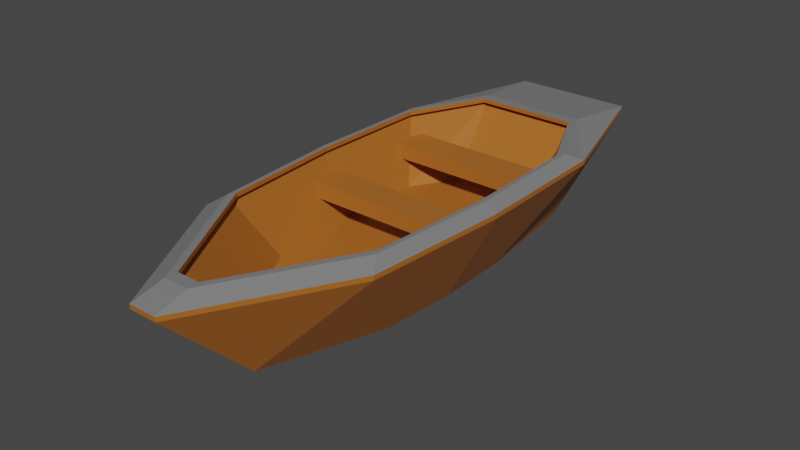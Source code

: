 # Source: boat.blend  (saved by Blender 2.93.20; exported with 4.5.12 LTS)
import bpy
from mathutils import Matrix  # noqa: F401  (used for matrix-valued properties, if any)

bpy.ops.wm.read_factory_settings(use_empty=True)
scene = bpy.context.scene
scene.name = 'Scene'

# ---- collections
col_collection = bpy.data.collections.new('Collection'); scene.collection.children.link(col_collection)

# ---- materials (node trees are filled in below, after node groups)
mat_material = bpy.data.materials.new('Material')
mat_material.alpha_threshold = 0.0
mat_material.use_transparent_shadow = False
mat_material.line_color = (0.0, 0.0, 0.0, 1.0)
mat_material_002 = bpy.data.materials.new('Material.002')
mat_material_002.use_transparent_shadow = False

# ---- material node trees
mat_material.use_nodes = True; mat_material.node_tree.nodes.clear()
_N = mat_material.node_tree.nodes; _L = mat_material.node_tree.links
n0 = _N.new('ShaderNodeOutputMaterial'); n0.name = 'Material Output'; n0.location = (300, 300)
n1 = _N.new('ShaderNodeBsdfPrincipled'); n1.name = 'Principled BSDF'; n1.location = (10, 300)
n1.distribution = 'GGX'
n1.subsurface_method = 'BURLEY'
n1.inputs[0].default_value = (0.4179, 0.1356, 0.02029, 1.0)
n1.inputs[2].default_value = 0.4
n1.inputs[3].default_value = 1.45
n1.inputs[27].default_value = (0.0, 0.0, 0.0, 1.0)
n1.inputs[28].default_value = 1.0
_L.new(n1.outputs[0], n0.inputs[0])
n0.is_active_output = True
mat_material_002.use_nodes = True; mat_material_002.node_tree.nodes.clear()
_N = mat_material_002.node_tree.nodes; _L = mat_material_002.node_tree.links
n0 = _N.new('ShaderNodeBsdfPrincipled'); n0.name = 'Principled BSDF'; n0.location = (10, 300)
n0.distribution = 'GGX'
n0.subsurface_method = 'BURLEY'
n0.inputs[0].default_value = (0.2019, 0.2019, 0.2019, 1.0)
n0.inputs[3].default_value = 1.45
n0.inputs[27].default_value = (0.0, 0.0, 0.0, 1.0)
n0.inputs[28].default_value = 1.0
n1 = _N.new('ShaderNodeOutputMaterial'); n1.name = 'Material Output'; n1.location = (300, 300)
_L.new(n0.outputs[0], n1.inputs[0])
n1.is_active_output = True

# ---- world
world_world = bpy.data.worlds.new('World'); scene.world = world_world
world_world.use_nodes = True; world_world.node_tree.nodes.clear()
_N = world_world.node_tree.nodes; _L = world_world.node_tree.links
n0 = _N.new('ShaderNodeOutputWorld'); n0.name = 'World Output'; n0.location = (300, 300)
n1 = _N.new('ShaderNodeBackground'); n1.name = 'Background'; n1.location = (10, 300)
n1.inputs[0].default_value = (0.05088, 0.05088, 0.05088, 1.0)
_L.new(n1.outputs[0], n0.inputs[0])
n0.is_active_output = True
world_world.color = (0.03685, 0.01235, 0.05087)
world_world.use_sun_shadow = False
world_world.sun_shadow_jitter_overblur = 0.0

# ---- meshes
me_plane = bpy.data.meshes.new('Plane')
me_plane.from_pydata([(-0.6772, -0.3449, 0.0), (0.6772, -0.08053, 0.0), (-0.6772, 0.3449, 0.0), (0.6772, 0.08053, 0.0), (0.0, -0.4732, 0.0), (0.0, 0.4732, 0.0), (0.2668, -0.424, 0.0), (0.2668, 0.424, 0.0), (-0.2668, 0.4615, 0.0), (-0.2668, -0.4615, 0.0), (-1.0, -0.5092, 1.187), (1.0, -0.1189, 1.187), (-1.0, 0.5092, 1.187), (1.0, 0.1189, 1.187), (0.0, -0.8868, 1.187), (0.0, 0.8868, 1.187), (0.5, -0.7946, 1.187), (0.5, 0.7946, 1.187), (-0.5, 0.8649, 1.187), (-0.5, -0.8649, 1.187), (-0.7217, -0.4513, 1.292), (0.8877, -0.1054, 1.292), (-0.7217, 0.4513, 1.292), (0.8877, 0.1054, 1.292), (0.001416, -0.7859, 1.292), (0.001416, 0.7859, 1.292), (0.4445, -0.7042, 1.292), (0.4445, 0.7042, 1.292), (-0.4417, 0.7665, 1.292), (-0.4417, -0.7665, 1.292), (-0.4744, -0.3282, 0.4873), (0.6445, -0.07663, 0.4873), (-0.4744, 0.3282, 0.4873), (0.6445, 0.07663, 0.4873), (0.0, -0.5715, 0.4873), (0.0, 0.5715, 0.4873), (0.3222, -0.5121, 0.4873), (0.3222, 0.5121, 0.4873), (-0.3222, 0.5574, 0.4873), (-0.3222, -0.5574, 0.4873), (-0.9991, 0.5092, 1.248), (-0.9991, -0.5092, 1.248), (0.5009, -0.7946, 1.248), (1.001, -0.1189, 1.248), (1.001, 0.1189, 1.248), (-0.4991, 0.8649, 1.248), (-0.4991, -0.8649, 1.248), (0.0008517, -0.8868, 1.248), (0.5009, 0.7946, 1.248), (0.0008517, 0.8868, 1.248), (0.4454, -0.7042, 1.35), (-0.7209, 0.4513, 1.35), (-0.7209, -0.4513, 1.35), (0.8885, -0.1054, 1.35), (0.8885, 0.1054, 1.35), (-0.4409, 0.7665, 1.35), (-0.4409, -0.7665, 1.35), (0.002233, -0.7859, 1.35), (0.4454, 0.7042, 1.35), (0.002233, 0.7859, 1.35), (0.4256, 0.6705, 1.349), (0.4249, 0.6705, 1.294), (0.8467, 0.1003, 1.294), (0.8475, 0.1003, 1.349), (-0.6854, 0.4297, 1.294), (-0.6854, -0.4297, 1.294), (0.4249, -0.6705, 1.294), (0.8467, -0.1003, 1.294), (-0.4189, 0.7298, 1.294), (-0.4189, -0.7298, 1.294), (0.003001, -0.7482, 1.294), (0.003001, 0.7482, 1.294), (-0.6846, -0.4297, 1.349), (-0.6846, 0.4297, 1.349), (0.4256, -0.6705, 1.349), (0.003778, -0.7482, 1.349), (0.8475, -0.1003, 1.349), (-0.4181, 0.7298, 1.349), (-0.4181, -0.7298, 1.349), (0.003778, 0.7482, 1.349)], [], [(6, 7, 3, 1), (9, 8, 5, 4), (4, 5, 7, 6), (0, 2, 8, 9), (18, 12, 40, 45), (55, 51, 73, 77), (15, 18, 45, 49), (11, 13, 44, 43), (8, 2, 12, 18), (5, 8, 18, 15), (2, 0, 10, 12), (4, 6, 16, 14), (9, 4, 14, 19), (0, 9, 19, 10), (6, 1, 11, 16), (3, 7, 17, 13), (7, 5, 15, 17), (1, 3, 13, 11), (27, 25, 35, 37), (23, 27, 37, 33), (26, 21, 31, 36), (20, 29, 39, 30), (24, 29, 69, 70), (29, 20, 65, 69), (16, 11, 43, 42), (53, 54, 63, 76), (13, 17, 48, 44), (22, 28, 68, 64), (36, 31, 33, 37), (39, 34, 35, 38), (34, 36, 37, 35), (30, 39, 38, 32), (21, 23, 33, 31), (28, 22, 32, 38), (25, 28, 38, 35), (22, 20, 30, 32), (24, 26, 36, 34), (29, 24, 34, 39), (41, 46, 56, 52), (46, 47, 57, 56), (47, 42, 50, 57), (40, 41, 52, 51), (42, 43, 53, 50), (44, 48, 58, 54), (48, 49, 59, 58), (43, 44, 54, 53), (45, 40, 51, 55), (49, 45, 55, 59), (52, 56, 78, 72), (10, 19, 46, 41), (28, 25, 71, 68), (19, 14, 47, 46), (50, 53, 76, 74), (23, 21, 67, 62), (17, 15, 49, 48), (59, 55, 77, 79), (14, 16, 42, 47), (12, 10, 41, 40), (62, 67, 76, 63), (67, 66, 74, 76), (61, 62, 63, 60), (65, 64, 73, 72), (66, 70, 75, 74), (68, 71, 79, 77), (64, 68, 77, 73), (69, 65, 72, 78), (70, 69, 78, 75), (71, 61, 60, 79), (25, 27, 61, 71), (56, 57, 75, 78), (58, 59, 79, 60), (26, 24, 70, 66), (57, 50, 74, 75), (20, 22, 64, 65), (27, 23, 62, 61), (54, 58, 60, 63), (21, 26, 66, 67), (51, 52, 72, 73)])
me_plane.polygons.foreach_set('material_index', [0, 0, 0, 0, 0, 1, 0, 0, 0, 0, 0, 0, 0, 0, 0, 0, 0, 0, 0, 0, 0, 0, 0, 0, 0, 1, 0, 0, 0, 0, 0, 0, 0, 0, 0, 0, 0, 0, 1, 1, 1, 1, 1, 1, 1, 1, 1, 1, 1, 0, 0, 0, 1, 0, 0, 1, 0, 0, 0, 0, 0, 0, 0, 0, 0, 0, 0, 0, 0, 1, 1, 0, 1, 0, 0, 1, 0, 1])
_uv = me_plane.uv_layers.new(name='UVMap')
_uv.uv.foreach_set('vector', [0.75, 0.0, 0.75, 1.0, 1.0, 1.0, 1.0, 0.0, 0.25, 0.0, 0.25, 1.0, 0.5, 1.0, 0.5, 0.0, 0.5, 0.0, 0.5, 1.0, 0.75, 1.0, 0.75, 0.0, 0.0, 0.0, 0.0, 1.0, 0.25, 1.0, 0.25, 0.0, 0.25, 1.0, 0.0, 1.0, 0.0, 1.0, 0.25, 1.0, 0.25, 1.0, 0.0, 1.0, 0.0, 1.0, 0.25, 1.0, 0.5, 1.0, 0.25, 1.0, 0.25, 1.0, 0.5, 1.0, 1.0, 0.0, 1.0, 1.0, 1.0, 1.0, 1.0, 0.0, 0.25, 1.0, 0.0, 1.0, 0.0, 1.0, 0.25, 1.0, 0.5, 1.0, 0.25, 1.0, 0.25, 1.0, 0.5, 1.0, 0.0, 1.0, 0.0, 0.0, 0.0, 0.0, 0.0, 1.0, 0.5, 0.0, 0.75, 0.0, 0.75, 0.0, 0.5, 0.0, 0.25, 0.0, 0.5, 0.0, 0.5, 0.0, 0.25, 0.0, 0.0, 0.0, 0.25, 0.0, 0.25, 0.0, 0.0, 0.0, 0.75, 0.0, 1.0, 0.0, 1.0, 0.0, 0.75, 0.0, 1.0, 1.0, 0.75, 1.0, 0.75, 1.0, 1.0, 1.0, 0.75, 1.0, 0.5, 1.0, 0.5, 1.0, 0.75, 1.0, 1.0, 0.0, 1.0, 1.0, 1.0, 1.0, 1.0, 0.0, 0.75, 1.0, 0.5, 1.0, 0.5, 1.0, 0.75, 1.0, 1.0, 1.0, 0.75, 1.0, 0.75, 1.0, 1.0, 1.0, 0.75, 0.0, 1.0, 0.0, 1.0, 0.0, 0.75, 0.0, 0.0, 0.0, 0.25, 0.0, 0.25, 0.0, 0.0, 0.0, 0.5, 0.0, 0.25, 0.0, 0.25, 0.0, 0.5, 0.0, 0.25, 0.0, 0.0, 0.0, 0.0, 0.0, 0.25, 0.0, 0.75, 0.0, 1.0, 0.0, 1.0, 0.0, 0.75, 0.0, 1.0, 0.0, 1.0, 1.0, 1.0, 1.0, 1.0, 0.0, 1.0, 1.0, 0.75, 1.0, 0.75, 1.0, 1.0, 1.0, 0.0, 1.0, 0.25, 1.0, 0.25, 1.0, 0.0, 1.0, 0.75, 0.0, 1.0, 0.0, 1.0, 1.0, 0.75, 1.0, 0.25, 0.0, 0.5, 0.0, 0.5, 1.0, 0.25, 1.0, 0.5, 0.0, 0.75, 0.0, 0.75, 1.0, 0.5, 1.0, 0.0, 0.0, 0.25, 0.0, 0.25, 1.0, 0.0, 1.0, 1.0, 0.0, 1.0, 1.0, 1.0, 1.0, 1.0, 0.0, 0.25, 1.0, 0.0, 1.0, 0.0, 1.0, 0.25, 1.0, 0.5, 1.0, 0.25, 1.0, 0.25, 1.0, 0.5, 1.0, 0.0, 1.0, 0.0, 0.0, 0.0, 0.0, 0.0, 1.0, 0.5, 0.0, 0.75, 0.0, 0.75, 0.0, 0.5, 0.0, 0.25, 0.0, 0.5, 0.0, 0.5, 0.0, 0.25, 0.0, 0.0, 0.0, 0.25, 0.0, 0.25, 0.0, 0.0, 0.0, 0.25, 0.0, 0.5, 0.0, 0.5, 0.0, 0.25, 0.0, 0.5, 0.0, 0.75, 0.0, 0.75, 0.0, 0.5, 0.0, 0.0, 1.0, 0.0, 0.0, 0.0, 0.0, 0.0, 1.0, 0.75, 0.0, 1.0, 0.0, 1.0, 0.0, 0.75, 0.0, 1.0, 1.0, 0.75, 1.0, 0.75, 1.0, 1.0, 1.0, 0.75, 1.0, 0.5, 1.0, 0.5, 1.0, 0.75, 1.0, 1.0, 0.0, 1.0, 1.0, 1.0, 1.0, 1.0, 0.0, 0.25, 1.0, 0.0, 1.0, 0.0, 1.0, 0.25, 1.0, 0.5, 1.0, 0.25, 1.0, 0.25, 1.0, 0.5, 1.0, 0.0, 0.0, 0.25, 0.0, 0.25, 0.0, 0.0, 0.0, 0.0, 0.0, 0.25, 0.0, 0.25, 0.0, 0.0, 0.0, 0.25, 1.0, 0.5, 1.0, 0.5, 1.0, 0.25, 1.0, 0.25, 0.0, 0.5, 0.0, 0.5, 0.0, 0.25, 0.0, 0.75, 0.0, 1.0, 0.0, 1.0, 0.0, 0.75, 0.0, 1.0, 1.0, 1.0, 0.0, 1.0, 0.0, 1.0, 1.0, 0.75, 1.0, 0.5, 1.0, 0.5, 1.0, 0.75, 1.0, 0.5, 1.0, 0.25, 1.0, 0.25, 1.0, 0.5, 1.0, 0.5, 0.0, 0.75, 0.0, 0.75, 0.0, 0.5, 0.0, 0.0, 1.0, 0.0, 0.0, 0.0, 0.0, 0.0, 1.0, 1.0, 1.0, 1.0, 0.0, 1.0, 0.0, 1.0, 1.0, 1.0, 0.0, 0.75, 0.0, 0.75, 0.0, 1.0, 0.0, 0.75, 1.0, 1.0, 1.0, 1.0, 1.0, 0.75, 1.0, 0.0, 0.0, 0.0, 1.0, 0.0, 1.0, 0.0, 0.0, 0.75, 0.0, 0.5, 0.0, 0.5, 0.0, 0.75, 0.0, 0.25, 1.0, 0.5, 1.0, 0.5, 1.0, 0.25, 1.0, 0.0, 1.0, 0.25, 1.0, 0.25, 1.0, 0.0, 1.0, 0.25, 0.0, 0.0, 0.0, 0.0, 0.0, 0.25, 0.0, 0.5, 0.0, 0.25, 0.0, 0.25, 0.0, 0.5, 0.0, 0.5, 1.0, 0.75, 1.0, 0.75, 1.0, 0.5, 1.0, 0.5, 1.0, 0.75, 1.0, 0.75, 1.0, 0.5, 1.0, 0.25, 0.0, 0.5, 0.0, 0.5, 0.0, 0.25, 0.0, 0.75, 1.0, 0.5, 1.0, 0.5, 1.0, 0.75, 1.0, 0.75, 0.0, 0.5, 0.0, 0.5, 0.0, 0.75, 0.0, 0.5, 0.0, 0.75, 0.0, 0.75, 0.0, 0.5, 0.0, 0.0, 0.0, 0.0, 1.0, 0.0, 1.0, 0.0, 0.0, 0.75, 1.0, 1.0, 1.0, 1.0, 1.0, 0.75, 1.0, 1.0, 1.0, 0.75, 1.0, 0.75, 1.0, 1.0, 1.0, 1.0, 0.0, 0.75, 0.0, 0.75, 0.0, 1.0, 0.0, 0.0, 1.0, 0.0, 0.0, 0.0, 0.0, 0.0, 1.0])
me_plane.materials.append(mat_material)
me_plane.materials.append(mat_material_002)
me_plane.use_remesh_fix_poles = True
me_plane.use_remesh_preserve_attributes = False
me_plane.update()
me_cube_001 = bpy.data.meshes.new('Cube.001')
me_cube_001.from_pydata([(-1.0, -0.9429, -1.0), (-1.0, -1.0, 1.0), (-1.0, 0.908, -1.0), (-1.0, 1.0, 1.0), (1.0, -0.9429, -1.0), (1.0, -1.0, 1.0), (1.0, 0.908, -1.0), (1.0, 1.0, 1.0)], [], [(0, 1, 3, 2), (2, 3, 7, 6), (6, 7, 5, 4), (4, 5, 1, 0), (2, 6, 4, 0), (7, 3, 1, 5)])
_uv = me_cube_001.uv_layers.new(name='UVMap')
_uv.uv.foreach_set('vector', [0.375, 0.0, 0.625, 0.0, 0.625, 0.25, 0.375, 0.25, 0.375, 0.25, 0.625, 0.25, 0.625, 0.5, 0.375, 0.5, 0.375, 0.5, 0.625, 0.5, 0.625, 0.75, 0.375, 0.75, 0.375, 0.75, 0.625, 0.75, 0.625, 1.0, 0.375, 1.0, 0.125, 0.5, 0.375, 0.5, 0.375, 0.75, 0.125, 0.75, 0.625, 0.5, 0.875, 0.5, 0.875, 0.75, 0.625, 0.75])
me_cube_001.materials.append(mat_material)
me_cube_001.use_remesh_fix_poles = True
me_cube_001.use_remesh_preserve_attributes = False
me_cube_001.update()
me_cube_003 = bpy.data.meshes.new('Cube.003')
me_cube_003.from_pydata([(-1.0, -0.9429, -1.0), (-1.0, -1.0, 1.0), (-1.0, 0.9621, -1.0), (-1.0, 1.0, 1.0), (1.0, -0.9429, -1.0), (1.0, -1.0, 1.0), (1.0, 0.9156, -1.0), (1.0, 1.0, 1.0)], [], [(0, 1, 3, 2), (2, 3, 7, 6), (6, 7, 5, 4), (4, 5, 1, 0), (2, 6, 4, 0), (7, 3, 1, 5)])
_uv = me_cube_003.uv_layers.new(name='UVMap')
_uv.uv.foreach_set('vector', [0.375, 0.0, 0.625, 0.0, 0.625, 0.25, 0.375, 0.25, 0.375, 0.25, 0.625, 0.25, 0.625, 0.5, 0.375, 0.5, 0.375, 0.5, 0.625, 0.5, 0.625, 0.75, 0.375, 0.75, 0.375, 0.75, 0.625, 0.75, 0.625, 1.0, 0.375, 1.0, 0.125, 0.5, 0.375, 0.5, 0.375, 0.75, 0.125, 0.75, 0.625, 0.5, 0.875, 0.5, 0.875, 0.75, 0.625, 0.75])
me_cube_003.materials.append(mat_material)
me_cube_003.use_remesh_fix_poles = True
me_cube_003.use_remesh_preserve_attributes = False
me_cube_003.update()

# ---- objects
ob_plane = bpy.data.objects.new('Plane', me_plane)
ob_cube = bpy.data.objects.new('Cube', me_cube_001)
ob_cube_001 = bpy.data.objects.new('Cube.001', me_cube_003)

# ---- transforms, parenting, visibility, modifiers, constraints
ob_plane.location = (-0.4419, -0.4417, 5.96e-08)
ob_plane.rotation_euler = (0.0, -0.0, -1.571)
ob_plane.scale = (3.672, 1.513, 1.0)
ob_cube.location = (-0.4418, 0.9868, 0.9316)
ob_cube.rotation_euler = (0.0, -0.0, -1.571)
ob_cube.scale = (0.2053, 1.184, 0.1019)
ob_cube_001.location = (-0.4418, -0.5448, 0.9316)
ob_cube_001.rotation_euler = (0.0, -0.0, -1.571)
ob_cube_001.scale = (0.2053, 1.184, 0.1019)

# ---- collection membership
col_collection.objects.link(ob_plane)
col_collection.objects.link(ob_cube)
col_collection.objects.link(ob_cube_001)

# ---- scene / render settings (as saved in the file)
scene.frame_start = 1; scene.frame_end = 250; scene.frame_set(1)
scene.render.engine = 'BLENDER_EEVEE_NEXT'
scene.cycles.use_denoising = False
scene.cycles.samples = 128
scene.cycles.sampling_pattern = 'TABULATED_SOBOL'
scene.cycles.use_adaptive_sampling = False
scene.cycles.use_light_tree = False
scene.view_settings.view_transform = 'Filmic'
bpy.context.view_layer.update()

# ---- added for rendering (the .blend has no active camera and no usable light): camera, sun
cam_auto = bpy.data.cameras.new('AutoCamera')
cam_auto.lens = 50.0
cam_auto.sensor_width = 36.0
cam_auto.clip_end = 1000.0
ob_auto_camera = bpy.data.objects.new('AutoCamera', cam_auto)
scene.collection.objects.link(ob_auto_camera)
ob_auto_camera.location = (6.90209, -9.25609, 6.5504)
ob_auto_camera.rotation_euler = (1.09748, -7.21219e-08, 0.694738)
scene.camera = ob_auto_camera
light_auto_sun = bpy.data.lights.new('AutoSun', 'SUN')
light_auto_sun.energy = 3.0
light_auto_sun.angle = 0.0523599
ob_auto_sun = bpy.data.objects.new('AutoSun', light_auto_sun)
scene.collection.objects.link(ob_auto_sun)
ob_auto_sun.rotation_euler = (0.872665, 0.174533, 0.523599)
bpy.context.view_layer.update()
